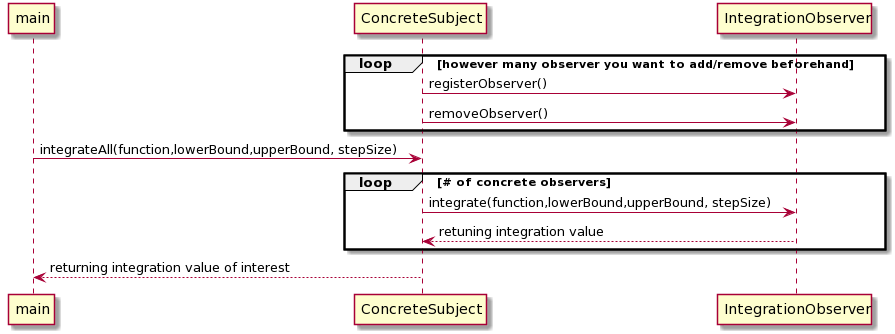

The diagram above was rendered by PlantUML. Its source (embedded in the PNG):
@startuml
participant main
loop however many observer you want to add/remove beforehand
ConcreteSubject -> IntegrationObserver: registerObserver()
ConcreteSubject -> IntegrationObserver: removeObserver()
end
main -> ConcreteSubject: integrateAll(function,lowerBound,upperBound, stepSize)
loop # of concrete observers
ConcreteSubject -> IntegrationObserver:integrate(function,lowerBound,upperBound, stepSize)
IntegrationObserver --> ConcreteSubject: retuning integration value
end
ConcreteSubject --> main: returning integration value of interest
@enduml